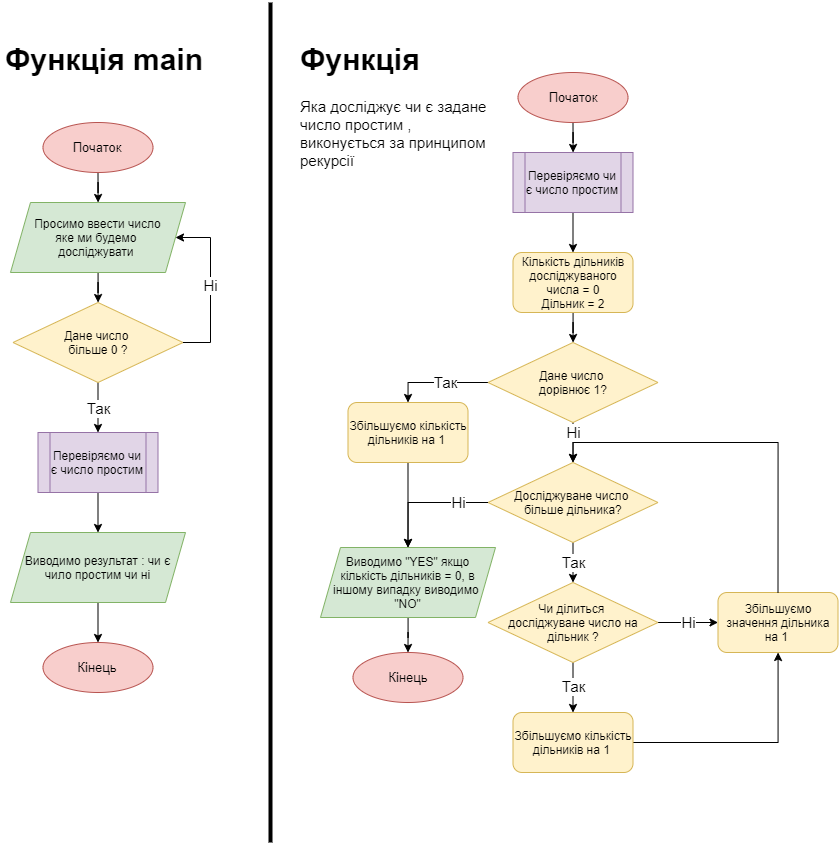

The diagram above was exported from draw.io. Its source (the exported page's mxGraphModel, read from the mxfile embedded in the PNG):
<mxGraphModel dx="1483" dy="1950" grid="1" gridSize="10" guides="1" tooltips="1" connect="1" arrows="1" fold="1" page="1" pageScale="1" pageWidth="827" pageHeight="1169" math="0" shadow="0">
  <root>
    <mxCell id="WIyWlLk6GJQsqaUBKTNV-0" />
    <mxCell id="WIyWlLk6GJQsqaUBKTNV-1" parent="WIyWlLk6GJQsqaUBKTNV-0" />
    <mxCell id="LpNxRcw457DI4oBRYYvW-2" value="" style="edgeStyle=orthogonalEdgeStyle;rounded=0;orthogonalLoop=1;jettySize=auto;html=1;" edge="1" parent="WIyWlLk6GJQsqaUBKTNV-1" source="sJTVFy6xtEDZ3GqkDMZK-0" target="LpNxRcw457DI4oBRYYvW-1">
      <mxGeometry relative="1" as="geometry" />
    </mxCell>
    <mxCell id="sJTVFy6xtEDZ3GqkDMZK-0" value="Початок" style="ellipse;whiteSpace=wrap;html=1;fillColor=#f8cecc;strokeColor=#b85450;fontSize=13;" parent="WIyWlLk6GJQsqaUBKTNV-1" vertex="1">
      <mxGeometry x="92.5" y="120" width="110" height="50" as="geometry" />
    </mxCell>
    <mxCell id="sJTVFy6xtEDZ3GqkDMZK-1" value="Кінець" style="ellipse;whiteSpace=wrap;html=1;fillColor=#f8cecc;strokeColor=#b85450;fontSize=13;" parent="WIyWlLk6GJQsqaUBKTNV-1" vertex="1">
      <mxGeometry x="92.5" y="640" width="110" height="50" as="geometry" />
    </mxCell>
    <mxCell id="LpNxRcw457DI4oBRYYvW-4" value="" style="edgeStyle=orthogonalEdgeStyle;rounded=0;orthogonalLoop=1;jettySize=auto;html=1;" edge="1" parent="WIyWlLk6GJQsqaUBKTNV-1" source="LpNxRcw457DI4oBRYYvW-1" target="LpNxRcw457DI4oBRYYvW-3">
      <mxGeometry relative="1" as="geometry" />
    </mxCell>
    <mxCell id="LpNxRcw457DI4oBRYYvW-1" value="Просимо ввести число&lt;br&gt;яке ми будемо &lt;br&gt;досліджувати&amp;nbsp;" style="shape=parallelogram;perimeter=parallelogramPerimeter;whiteSpace=wrap;html=1;fixedSize=1;fillColor=#d5e8d4;strokeColor=#82b366;" vertex="1" parent="WIyWlLk6GJQsqaUBKTNV-1">
      <mxGeometry x="60" y="200" width="175" height="70" as="geometry" />
    </mxCell>
    <mxCell id="LpNxRcw457DI4oBRYYvW-6" value="Так" style="edgeStyle=orthogonalEdgeStyle;rounded=0;orthogonalLoop=1;jettySize=auto;html=1;fontSize=15;" edge="1" parent="WIyWlLk6GJQsqaUBKTNV-1" source="LpNxRcw457DI4oBRYYvW-3" target="LpNxRcw457DI4oBRYYvW-5">
      <mxGeometry relative="1" as="geometry" />
    </mxCell>
    <mxCell id="LpNxRcw457DI4oBRYYvW-3" value="Дане число &lt;br&gt;більше 0&amp;nbsp;?" style="rhombus;whiteSpace=wrap;html=1;fillColor=#fff2cc;strokeColor=#d6b656;" vertex="1" parent="WIyWlLk6GJQsqaUBKTNV-1">
      <mxGeometry x="62.5" y="300" width="170" height="80" as="geometry" />
    </mxCell>
    <mxCell id="LpNxRcw457DI4oBRYYvW-8" value="" style="edgeStyle=orthogonalEdgeStyle;rounded=0;orthogonalLoop=1;jettySize=auto;html=1;" edge="1" parent="WIyWlLk6GJQsqaUBKTNV-1" source="LpNxRcw457DI4oBRYYvW-5" target="LpNxRcw457DI4oBRYYvW-7">
      <mxGeometry relative="1" as="geometry" />
    </mxCell>
    <mxCell id="LpNxRcw457DI4oBRYYvW-5" value="Перевіряємо чи є число простим" style="shape=process;whiteSpace=wrap;html=1;backgroundOutline=1;fillColor=#e1d5e7;strokeColor=#9673a6;" vertex="1" parent="WIyWlLk6GJQsqaUBKTNV-1">
      <mxGeometry x="87.5" y="430" width="120" height="60" as="geometry" />
    </mxCell>
    <mxCell id="LpNxRcw457DI4oBRYYvW-9" value="" style="edgeStyle=orthogonalEdgeStyle;rounded=0;orthogonalLoop=1;jettySize=auto;html=1;" edge="1" parent="WIyWlLk6GJQsqaUBKTNV-1" source="LpNxRcw457DI4oBRYYvW-7" target="sJTVFy6xtEDZ3GqkDMZK-1">
      <mxGeometry relative="1" as="geometry" />
    </mxCell>
    <mxCell id="LpNxRcw457DI4oBRYYvW-7" value="Виводимо результат : чи є чило простим чи ні" style="shape=parallelogram;perimeter=parallelogramPerimeter;whiteSpace=wrap;html=1;fixedSize=1;fillColor=#d5e8d4;strokeColor=#82b366;" vertex="1" parent="WIyWlLk6GJQsqaUBKTNV-1">
      <mxGeometry x="60" y="530" width="175" height="70" as="geometry" />
    </mxCell>
    <mxCell id="LpNxRcw457DI4oBRYYvW-14" value="" style="edgeStyle=orthogonalEdgeStyle;rounded=0;orthogonalLoop=1;jettySize=auto;html=1;" edge="1" parent="WIyWlLk6GJQsqaUBKTNV-1" source="LpNxRcw457DI4oBRYYvW-10" target="LpNxRcw457DI4oBRYYvW-12">
      <mxGeometry relative="1" as="geometry" />
    </mxCell>
    <mxCell id="LpNxRcw457DI4oBRYYvW-10" value="Початок" style="ellipse;whiteSpace=wrap;html=1;fillColor=#f8cecc;strokeColor=#b85450;fontSize=13;" vertex="1" parent="WIyWlLk6GJQsqaUBKTNV-1">
      <mxGeometry x="567.5" y="70" width="110" height="50" as="geometry" />
    </mxCell>
    <mxCell id="LpNxRcw457DI4oBRYYvW-11" value="Кінець" style="ellipse;whiteSpace=wrap;html=1;fillColor=#f8cecc;strokeColor=#b85450;fontSize=13;" vertex="1" parent="WIyWlLk6GJQsqaUBKTNV-1">
      <mxGeometry x="402.5" y="650" width="110" height="50" as="geometry" />
    </mxCell>
    <mxCell id="LpNxRcw457DI4oBRYYvW-16" value="" style="edgeStyle=orthogonalEdgeStyle;rounded=0;orthogonalLoop=1;jettySize=auto;html=1;" edge="1" parent="WIyWlLk6GJQsqaUBKTNV-1" source="LpNxRcw457DI4oBRYYvW-12" target="LpNxRcw457DI4oBRYYvW-15">
      <mxGeometry relative="1" as="geometry" />
    </mxCell>
    <mxCell id="LpNxRcw457DI4oBRYYvW-12" value="Перевіряємо чи є число простим" style="shape=process;whiteSpace=wrap;html=1;backgroundOutline=1;fillColor=#e1d5e7;strokeColor=#9673a6;" vertex="1" parent="WIyWlLk6GJQsqaUBKTNV-1">
      <mxGeometry x="562.5" y="150" width="120" height="60" as="geometry" />
    </mxCell>
    <mxCell id="LpNxRcw457DI4oBRYYvW-19" value="" style="edgeStyle=orthogonalEdgeStyle;rounded=0;orthogonalLoop=1;jettySize=auto;html=1;fontSize=15;" edge="1" parent="WIyWlLk6GJQsqaUBKTNV-1" source="LpNxRcw457DI4oBRYYvW-15" target="LpNxRcw457DI4oBRYYvW-18">
      <mxGeometry relative="1" as="geometry" />
    </mxCell>
    <mxCell id="LpNxRcw457DI4oBRYYvW-15" value="Кількість дільників досліджуваного числа = 0&lt;br&gt;Дільник = 2" style="rounded=1;whiteSpace=wrap;html=1;fillColor=#fff2cc;strokeColor=#d6b656;" vertex="1" parent="WIyWlLk6GJQsqaUBKTNV-1">
      <mxGeometry x="562.5" y="250" width="120" height="60" as="geometry" />
    </mxCell>
    <mxCell id="LpNxRcw457DI4oBRYYvW-17" value="Ні" style="endArrow=classic;html=1;rounded=0;fontSize=15;exitX=1;exitY=0.5;exitDx=0;exitDy=0;entryX=1;entryY=0.5;entryDx=0;entryDy=0;" edge="1" parent="WIyWlLk6GJQsqaUBKTNV-1" source="LpNxRcw457DI4oBRYYvW-3" target="LpNxRcw457DI4oBRYYvW-1">
      <mxGeometry width="50" height="50" relative="1" as="geometry">
        <mxPoint x="370" y="470" as="sourcePoint" />
        <mxPoint x="420" y="420" as="targetPoint" />
        <Array as="points">
          <mxPoint x="260" y="340" />
          <mxPoint x="260" y="235" />
        </Array>
      </mxGeometry>
    </mxCell>
    <mxCell id="LpNxRcw457DI4oBRYYvW-23" value="Так" style="edgeStyle=orthogonalEdgeStyle;rounded=0;orthogonalLoop=1;jettySize=auto;html=1;fontSize=15;entryX=0.5;entryY=0;entryDx=0;entryDy=0;exitX=0;exitY=0.5;exitDx=0;exitDy=0;" edge="1" parent="WIyWlLk6GJQsqaUBKTNV-1" source="LpNxRcw457DI4oBRYYvW-18" target="LpNxRcw457DI4oBRYYvW-22">
      <mxGeometry x="-0.1429" relative="1" as="geometry">
        <mxPoint as="offset" />
      </mxGeometry>
    </mxCell>
    <mxCell id="LpNxRcw457DI4oBRYYvW-25" value="Ні" style="edgeStyle=orthogonalEdgeStyle;rounded=0;orthogonalLoop=1;jettySize=auto;html=1;fontSize=15;" edge="1" parent="WIyWlLk6GJQsqaUBKTNV-1" source="LpNxRcw457DI4oBRYYvW-18" target="LpNxRcw457DI4oBRYYvW-24">
      <mxGeometry x="-0.5" relative="1" as="geometry">
        <mxPoint as="offset" />
      </mxGeometry>
    </mxCell>
    <mxCell id="LpNxRcw457DI4oBRYYvW-18" value="Дане число &lt;br&gt;дорівнює 1?" style="rhombus;whiteSpace=wrap;html=1;fillColor=#fff2cc;strokeColor=#d6b656;" vertex="1" parent="WIyWlLk6GJQsqaUBKTNV-1">
      <mxGeometry x="537.5" y="340" width="170" height="80" as="geometry" />
    </mxCell>
    <mxCell id="LpNxRcw457DI4oBRYYvW-42" value="" style="edgeStyle=orthogonalEdgeStyle;rounded=0;orthogonalLoop=1;jettySize=auto;html=1;fontSize=15;" edge="1" parent="WIyWlLk6GJQsqaUBKTNV-1" source="LpNxRcw457DI4oBRYYvW-21" target="LpNxRcw457DI4oBRYYvW-11">
      <mxGeometry relative="1" as="geometry" />
    </mxCell>
    <mxCell id="LpNxRcw457DI4oBRYYvW-21" value="Виводимо &quot;YES&quot; якщо кількість дільників = 0, в іншому випадку виводимо&amp;nbsp;&lt;br&gt;&quot;NO&quot;" style="shape=parallelogram;perimeter=parallelogramPerimeter;whiteSpace=wrap;html=1;fixedSize=1;fillColor=#d5e8d4;strokeColor=#82b366;" vertex="1" parent="WIyWlLk6GJQsqaUBKTNV-1">
      <mxGeometry x="370" y="545" width="175" height="70" as="geometry" />
    </mxCell>
    <mxCell id="LpNxRcw457DI4oBRYYvW-40" value="" style="edgeStyle=orthogonalEdgeStyle;rounded=0;orthogonalLoop=1;jettySize=auto;html=1;fontSize=15;" edge="1" parent="WIyWlLk6GJQsqaUBKTNV-1" source="LpNxRcw457DI4oBRYYvW-22" target="LpNxRcw457DI4oBRYYvW-21">
      <mxGeometry relative="1" as="geometry" />
    </mxCell>
    <mxCell id="LpNxRcw457DI4oBRYYvW-22" value="Збільшуємо кількість дільників на 1&amp;nbsp;" style="rounded=1;whiteSpace=wrap;html=1;fillColor=#fff2cc;strokeColor=#d6b656;" vertex="1" parent="WIyWlLk6GJQsqaUBKTNV-1">
      <mxGeometry x="397.5" y="400" width="120" height="60" as="geometry" />
    </mxCell>
    <mxCell id="LpNxRcw457DI4oBRYYvW-32" value="Так" style="edgeStyle=orthogonalEdgeStyle;rounded=0;orthogonalLoop=1;jettySize=auto;html=1;fontSize=15;" edge="1" parent="WIyWlLk6GJQsqaUBKTNV-1" source="LpNxRcw457DI4oBRYYvW-24" target="LpNxRcw457DI4oBRYYvW-29">
      <mxGeometry relative="1" as="geometry" />
    </mxCell>
    <mxCell id="LpNxRcw457DI4oBRYYvW-24" value="Досліджуване число &lt;br&gt;більше дільника?" style="rhombus;whiteSpace=wrap;html=1;fillColor=#fff2cc;strokeColor=#d6b656;" vertex="1" parent="WIyWlLk6GJQsqaUBKTNV-1">
      <mxGeometry x="537.5" y="460" width="170" height="80" as="geometry" />
    </mxCell>
    <mxCell id="LpNxRcw457DI4oBRYYvW-34" value="Так" style="edgeStyle=orthogonalEdgeStyle;rounded=0;orthogonalLoop=1;jettySize=auto;html=1;fontSize=15;" edge="1" parent="WIyWlLk6GJQsqaUBKTNV-1" source="LpNxRcw457DI4oBRYYvW-29" target="LpNxRcw457DI4oBRYYvW-33">
      <mxGeometry relative="1" as="geometry" />
    </mxCell>
    <mxCell id="LpNxRcw457DI4oBRYYvW-37" value="Ні" style="edgeStyle=orthogonalEdgeStyle;rounded=0;orthogonalLoop=1;jettySize=auto;html=1;fontSize=15;" edge="1" parent="WIyWlLk6GJQsqaUBKTNV-1" source="LpNxRcw457DI4oBRYYvW-29" target="LpNxRcw457DI4oBRYYvW-36">
      <mxGeometry relative="1" as="geometry" />
    </mxCell>
    <mxCell id="LpNxRcw457DI4oBRYYvW-29" value="Чи ділиться &lt;br&gt;досліджуване число на дільник ?" style="rhombus;whiteSpace=wrap;html=1;fillColor=#fff2cc;strokeColor=#d6b656;" vertex="1" parent="WIyWlLk6GJQsqaUBKTNV-1">
      <mxGeometry x="537.5" y="580" width="170" height="80" as="geometry" />
    </mxCell>
    <mxCell id="LpNxRcw457DI4oBRYYvW-38" value="" style="edgeStyle=orthogonalEdgeStyle;rounded=0;orthogonalLoop=1;jettySize=auto;html=1;fontSize=15;" edge="1" parent="WIyWlLk6GJQsqaUBKTNV-1" source="LpNxRcw457DI4oBRYYvW-33" target="LpNxRcw457DI4oBRYYvW-36">
      <mxGeometry relative="1" as="geometry" />
    </mxCell>
    <mxCell id="LpNxRcw457DI4oBRYYvW-33" value="Збільшуємо кількість дільників на 1&amp;nbsp;" style="rounded=1;whiteSpace=wrap;html=1;fillColor=#fff2cc;strokeColor=#d6b656;" vertex="1" parent="WIyWlLk6GJQsqaUBKTNV-1">
      <mxGeometry x="562.5" y="710" width="120" height="60" as="geometry" />
    </mxCell>
    <mxCell id="LpNxRcw457DI4oBRYYvW-36" value="Збільшуємо значення дільника на 1&amp;nbsp;" style="rounded=1;whiteSpace=wrap;html=1;fillColor=#fff2cc;strokeColor=#d6b656;" vertex="1" parent="WIyWlLk6GJQsqaUBKTNV-1">
      <mxGeometry x="767.5" y="590" width="120" height="60" as="geometry" />
    </mxCell>
    <mxCell id="LpNxRcw457DI4oBRYYvW-39" value="" style="edgeStyle=orthogonalEdgeStyle;rounded=0;orthogonalLoop=1;jettySize=auto;html=1;fontSize=15;exitX=0.5;exitY=0;exitDx=0;exitDy=0;entryX=0.5;entryY=0;entryDx=0;entryDy=0;" edge="1" parent="WIyWlLk6GJQsqaUBKTNV-1" source="LpNxRcw457DI4oBRYYvW-36" target="LpNxRcw457DI4oBRYYvW-24">
      <mxGeometry relative="1" as="geometry">
        <mxPoint x="662.5" y="740" as="sourcePoint" />
        <mxPoint x="647.5" y="440" as="targetPoint" />
        <Array as="points">
          <mxPoint x="827.5" y="440" />
          <mxPoint x="622.5" y="440" />
        </Array>
      </mxGeometry>
    </mxCell>
    <mxCell id="LpNxRcw457DI4oBRYYvW-41" value="Ні" style="edgeStyle=orthogonalEdgeStyle;rounded=0;orthogonalLoop=1;jettySize=auto;html=1;fontSize=15;exitX=0;exitY=0.5;exitDx=0;exitDy=0;entryX=0.5;entryY=0;entryDx=0;entryDy=0;" edge="1" parent="WIyWlLk6GJQsqaUBKTNV-1" source="LpNxRcw457DI4oBRYYvW-24" target="LpNxRcw457DI4oBRYYvW-21">
      <mxGeometry x="-0.52" relative="1" as="geometry">
        <mxPoint x="467.5" y="470" as="sourcePoint" />
        <mxPoint x="467.5" y="555" as="targetPoint" />
        <mxPoint as="offset" />
      </mxGeometry>
    </mxCell>
    <mxCell id="LpNxRcw457DI4oBRYYvW-44" value="&lt;h1&gt;Функція&lt;/h1&gt;&lt;p&gt;Яка досліджує чи є задане число простим , виконується за принципом рекурсії&lt;/p&gt;" style="text;html=1;strokeColor=none;fillColor=none;spacing=5;spacingTop=-20;whiteSpace=wrap;overflow=hidden;rounded=0;fontSize=15;" vertex="1" parent="WIyWlLk6GJQsqaUBKTNV-1">
      <mxGeometry x="345" y="30" width="200" height="150" as="geometry" />
    </mxCell>
    <mxCell id="LpNxRcw457DI4oBRYYvW-45" value="&lt;h1&gt;Функція main&lt;/h1&gt;&lt;p&gt;&lt;br&gt;&lt;/p&gt;" style="text;html=1;strokeColor=none;fillColor=none;spacing=5;spacingTop=-20;whiteSpace=wrap;overflow=hidden;rounded=0;fontSize=15;" vertex="1" parent="WIyWlLk6GJQsqaUBKTNV-1">
      <mxGeometry x="50" y="30" width="220" height="70" as="geometry" />
    </mxCell>
    <mxCell id="LpNxRcw457DI4oBRYYvW-47" value="" style="endArrow=none;html=1;rounded=0;fontSize=15;strokeWidth=4;" edge="1" parent="WIyWlLk6GJQsqaUBKTNV-1">
      <mxGeometry width="50" height="50" relative="1" as="geometry">
        <mxPoint x="320" y="840" as="sourcePoint" />
        <mxPoint x="320" as="targetPoint" />
      </mxGeometry>
    </mxCell>
  </root>
</mxGraphModel>